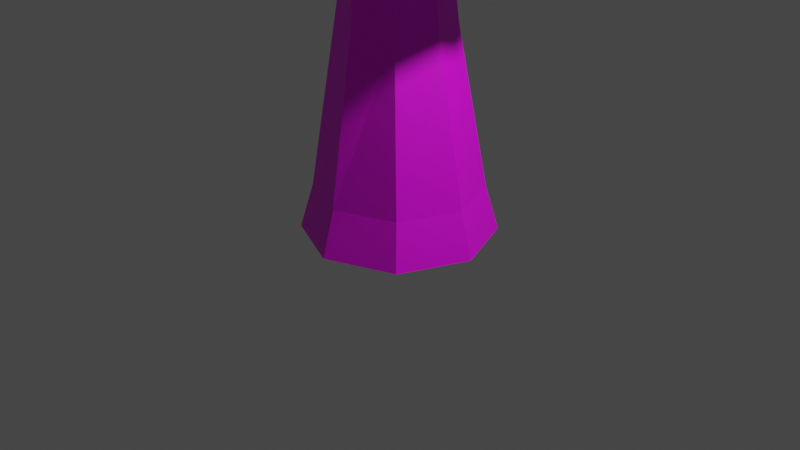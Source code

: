 # Source: Arvore2.blend  (saved by Blender 3.2.14; exported with 4.5.12 LTS)
import bpy
from mathutils import Matrix  # noqa: F401  (used for matrix-valued properties, if any)

bpy.ops.wm.read_factory_settings(use_empty=True)
scene = bpy.context.scene
scene.name = 'Scene'

# ---- collections
col_collection = bpy.data.collections.new('Collection'); scene.collection.children.link(col_collection)

# ---- images (referenced by path relative to the original .blend; pixels are not part of the script)
import os
ASSET_DIR = os.environ.get("B2B_ASSET_DIR", "")  # directory of the original .blend (textures are referenced by path, not embedded)
HERE = os.path.dirname(os.path.abspath(__file__))  # packed textures are extracted next to this script under _unpacked/

def load_image(name, relpath, width, height, colorspace="sRGB"):
    """Load a texture the original file referenced (path relative to the .blend, or extracted next to this script)."""
    p = next((c for c in (os.path.join(HERE, relpath), os.path.join(ASSET_DIR, relpath)) if relpath and os.path.exists(c)), "")
    if p:
        img = bpy.data.images.load(p, check_existing=True)
        img.name = name
    else:  # same state as the original file: an image datablock whose file is absent (Cycles renders it pink)
        img = bpy.data.images.new(name, width, height)
        img.source = "FILE"
        img.filepath = "//" + (relpath or name)
    img.colorspace_settings.name = colorspace
    return img
img_file_png_001 = load_image('file.png.001', 'Texturas/file.png', 1024, 1024, 'sRGB')

# ---- materials (node trees are filled in below, after node groups)
mat_material_001 = bpy.data.materials.new('Material.001')
mat_material_001.use_transparent_shadow = False
mat_material_002 = bpy.data.materials.new('Material.002')
mat_material_002.use_transparent_shadow = False

# ---- material node trees
mat_material_001.use_nodes = True; mat_material_001.node_tree.nodes.clear()
_N = mat_material_001.node_tree.nodes; _L = mat_material_001.node_tree.links
n0 = _N.new('ShaderNodeBsdfPrincipled'); n0.name = 'Principled BSDF'; n0.location = (10, 300)
n0.distribution = 'GGX'
n0.subsurface_method = 'RANDOM_WALK_SKIN'
n0.inputs[3].default_value = 1.45
n0.inputs[27].default_value = (0.0, 0.0, 0.0, 1.0)
n0.inputs[28].default_value = 1.0
n1 = _N.new('ShaderNodeOutputMaterial'); n1.name = 'Material Output'; n1.location = (300, 300)
n2 = _N.new('ShaderNodeTexImage'); n2.name = 'Image Texture'; n2.location = (-280, 280)
n2.image = img_file_png_001
_L.new(n0.outputs[0], n1.inputs[0])
_L.new(n2.outputs[0], n0.inputs[0])
n1.is_active_output = True
mat_material_002.use_nodes = True; mat_material_002.node_tree.nodes.clear()
_N = mat_material_002.node_tree.nodes; _L = mat_material_002.node_tree.links
n0 = _N.new('ShaderNodeBsdfPrincipled'); n0.name = 'Principled BSDF'; n0.location = (10, 300)
n0.distribution = 'GGX'
n0.subsurface_method = 'RANDOM_WALK_SKIN'
n0.inputs[3].default_value = 1.45
n0.inputs[27].default_value = (0.0, 0.0, 0.0, 1.0)
n0.inputs[28].default_value = 1.0
n1 = _N.new('ShaderNodeOutputMaterial'); n1.name = 'Material Output'; n1.location = (300, 300)
n2 = _N.new('ShaderNodeTexImage'); n2.name = 'Image Texture'; n2.location = (-280, 280)
n2.image = img_file_png_001
_L.new(n0.outputs[0], n1.inputs[0])
_L.new(n2.outputs[0], n0.inputs[0])
n1.is_active_output = True

# ---- world
world_world = bpy.data.worlds.new('World'); scene.world = world_world
world_world.use_nodes = True; world_world.node_tree.nodes.clear()
_N = world_world.node_tree.nodes; _L = world_world.node_tree.links
n0 = _N.new('ShaderNodeOutputWorld'); n0.name = 'World Output'; n0.location = (300, 300)
n1 = _N.new('ShaderNodeBackground'); n1.name = 'Background'; n1.location = (10, 300)
n1.inputs[0].default_value = (0.05088, 0.05088, 0.05088, 1.0)
_L.new(n1.outputs[0], n0.inputs[0])
n0.is_active_output = True
world_world.color = (0.05088, 0.05088, 0.05088)
world_world.use_sun_shadow = False
world_world.sun_shadow_jitter_overblur = 0.0

# ---- cameras
cam_camera = bpy.data.cameras.new('Camera')
cam_camera.clip_end = 100.0
cam_camera.ortho_scale = 7.314

# ---- lights
light_light = bpy.data.lights.new('Light', 'POINT')
light_light.transmission_factor = 0.0
light_light.energy = 1000.0
light_light.shadow_soft_size = 0.1
light_light.shadow_maximum_resolution = 0.006
light_light.use_absolute_resolution = True

# ---- meshes
me_cylinder_001 = bpy.data.meshes.new('Cylinder.001')
me_cylinder_001.from_pydata([(0.0, 1.0, -1.0), (1.019e-09, 0.8633, -0.5688), (0.7071, 0.7071, -1.0), (0.6104, 0.6104, -0.5688), (1.0, 0.0, -1.0), (0.8633, 0.0, -0.5688), (0.7071, -0.7071, -1.0), (0.6104, -0.6104, -0.5688), (0.0, -1.0, -1.0), (1.019e-09, -0.8633, -0.5688), (-0.7071, -0.7071, -1.0), (-0.6104, -0.6104, -0.5688), (-1.0, 0.0, -1.0), (-0.8633, 0.0, -0.5688), (-0.7071, 0.7071, -1.0), (-0.6104, 0.6104, -0.5688), (0.3792, 0.4117, 0.9294), (-1.889e-07, 0.5823, 1.075), (0.5363, 3.291e-08, 0.869), (0.3792, -0.4117, 0.9294), (-1.279e-07, -0.5823, 1.075), (-0.3792, -0.4117, 1.221), (-0.5363, -2.806e-08, 1.282), (-0.3792, 0.4117, 1.221), (0.1782, 0.3318, 2.489), (-0.147, 0.4692, 2.429), (0.3128, -1.275e-08, 2.514), (0.1782, -0.3318, 2.489), (-0.147, -0.4692, 2.429), (-0.4721, -0.3318, 2.369), (-0.6068, 1.231e-08, 2.344), (-0.4721, 0.3318, 2.369), (-0.183, 0.2489, 3.427), (-0.4269, 0.352, 3.382), (-0.08201, 1.138e-08, 3.445), (-0.183, -0.2489, 3.427), (-0.4269, -0.352, 3.382), (-0.6709, -0.2489, 3.337), (-0.7719, 3.018e-08, 3.318), (-0.6709, 0.2489, 3.337), (-0.5534, 0.3092, 4.538), (-0.8212, 0.3375, 4.546), (-0.3841, 0.09972, 4.534), (-0.4125, -0.1682, 4.535), (-0.6218, -0.3375, 4.54), (-0.8896, -0.3092, 4.548), (-1.059, -0.09972, 4.552), (-1.031, 0.1682, 4.551), (-0.594, 0.3092, 6.083), (-0.8599, 0.3375, 6.112), (-0.4259, 0.09972, 6.064), (-0.454, -0.1682, 6.067), (-0.6619, -0.3375, 6.09), (-0.9278, -0.3092, 6.12), (-1.096, -0.09972, 6.139), (-1.068, 0.1682, 6.135), (-0.2805, 0.3092, 8.176), (-0.5464, 0.3375, 8.146), (-0.1124, 0.09972, 8.195), (-0.1406, -0.1682, 8.191), (-0.3485, -0.3375, 8.168), (-0.6144, -0.3092, 8.138), (-0.7825, -0.09972, 8.12), (-0.7543, 0.1682, 8.123), (-0.6235, 0.07008, 9.74), (-0.6837, 0.07651, 9.733), (-0.5854, 0.0226, 9.744), (-0.5917, -0.03812, 9.744), (-0.6389, -0.07651, 9.738), (-0.6991, -0.07008, 9.732), (-0.7372, -0.0226, 9.727), (-0.7309, 0.03812, 9.728)], [], [(0, 1, 3, 2), (2, 3, 5, 4), (4, 5, 7, 6), (6, 7, 9, 8), (8, 9, 11, 10), (10, 11, 13, 12), (9, 7, 19, 20), (12, 13, 15, 14), (14, 15, 1, 0), (0, 2, 4, 6, 8, 10, 12, 14), (23, 22, 30, 31), (15, 13, 22, 23), (5, 3, 16, 18), (11, 9, 20, 21), (1, 15, 23, 17), (3, 1, 17, 16), (7, 5, 18, 19), (13, 11, 21, 22), (31, 30, 38, 39), (21, 20, 28, 29), (19, 18, 26, 27), (16, 17, 25, 24), (17, 23, 31, 25), (22, 21, 29, 30), (20, 19, 27, 28), (18, 16, 24, 26), (38, 37, 45, 46), (29, 28, 36, 37), (27, 26, 34, 35), (24, 25, 33, 32), (25, 31, 39, 33), (30, 29, 37, 38), (28, 27, 35, 36), (26, 24, 32, 34), (47, 46, 54, 55), (36, 35, 43, 44), (34, 32, 40, 42), (39, 38, 46, 47), (37, 36, 44, 45), (35, 34, 42, 43), (32, 33, 41, 40), (33, 39, 47, 41), (50, 48, 56, 58), (45, 44, 52, 53), (43, 42, 50, 51), (40, 41, 49, 48), (41, 47, 55, 49), (46, 45, 53, 54), (44, 43, 51, 52), (42, 40, 48, 50), (57, 63, 71, 65), (55, 54, 62, 63), (53, 52, 60, 61), (51, 50, 58, 59), (48, 49, 57, 56), (49, 55, 63, 57), (54, 53, 61, 62), (52, 51, 59, 60), (64, 65, 71, 70, 69, 68, 67, 66), (62, 61, 69, 70), (60, 59, 67, 68), (58, 56, 64, 66), (63, 62, 70, 71), (61, 60, 68, 69), (59, 58, 66, 67), (56, 57, 65, 64)])
_uv = me_cylinder_001.uv_layers.new(name='UVMap')
_uv.uv.foreach_set('vector', [0.6947, 0.4343, 0.6943, 0.4358, 0.6944, 0.4347, 0.6949, 0.433, 0.6949, 0.433, 0.6944, 0.4347, 0.6927, 0.4339, 0.6929, 0.432, 0.6929, 0.432, 0.6927, 0.4339, 0.6901, 0.4338, 0.69, 0.432, 0.69, 0.432, 0.6901, 0.4338, 0.6883, 0.4346, 0.6879, 0.4329, 0.6879, 0.4329, 0.6883, 0.4346, 0.6883, 0.4357, 0.6879, 0.4342, 0.6879, 0.4342, 0.6883, 0.4357, 0.69, 0.4364, 0.6899, 0.4351, 0.6883, 0.4346, 0.6901, 0.4338, 0.6904, 0.4402, 0.6891, 0.4412, 0.6899, 0.4351, 0.69, 0.4364, 0.6924, 0.4365, 0.6926, 0.4351, 0.6926, 0.4351, 0.6924, 0.4365, 0.6943, 0.4358, 0.6947, 0.4343, 0.6947, 0.4343, 0.6949, 0.433, 0.6929, 0.432, 0.69, 0.432, 0.6879, 0.4329, 0.6879, 0.4342, 0.6899, 0.4351, 0.6926, 0.4351, 0.6921, 0.4429, 0.6904, 0.4431, 0.6902, 0.4475, 0.6916, 0.4477, 0.6924, 0.4365, 0.69, 0.4364, 0.6904, 0.4431, 0.6921, 0.4429, 0.6927, 0.4339, 0.6944, 0.4347, 0.6933, 0.4408, 0.6921, 0.4401, 0.6883, 0.4357, 0.6883, 0.4346, 0.6891, 0.4412, 0.6892, 0.4424, 0.6943, 0.4358, 0.6924, 0.4365, 0.6921, 0.4429, 0.6933, 0.442, 0.6944, 0.4347, 0.6943, 0.4358, 0.6933, 0.442, 0.6933, 0.4408, 0.6901, 0.4338, 0.6927, 0.4339, 0.6921, 0.4401, 0.6904, 0.4402, 0.69, 0.4364, 0.6883, 0.4357, 0.6892, 0.4424, 0.6904, 0.4431, 0.6916, 0.4477, 0.6902, 0.4475, 0.6898, 0.4519, 0.6909, 0.452, 0.6892, 0.4424, 0.6891, 0.4412, 0.6892, 0.4471, 0.6892, 0.4473, 0.6904, 0.4402, 0.6921, 0.4401, 0.6917, 0.4473, 0.6902, 0.4471, 0.6933, 0.4408, 0.6933, 0.442, 0.6926, 0.4476, 0.6927, 0.4475, 0.6933, 0.442, 0.6921, 0.4429, 0.6916, 0.4477, 0.6926, 0.4476, 0.6904, 0.4431, 0.6892, 0.4424, 0.6892, 0.4473, 0.6902, 0.4475, 0.6891, 0.4412, 0.6904, 0.4402, 0.6902, 0.4471, 0.6892, 0.4471, 0.6921, 0.4401, 0.6933, 0.4408, 0.6927, 0.4475, 0.6917, 0.4473, 0.6898, 0.4519, 0.6891, 0.4517, 0.6883, 0.4574, 0.6889, 0.4576, 0.6892, 0.4473, 0.6892, 0.4471, 0.6891, 0.4517, 0.6891, 0.4517, 0.6902, 0.4471, 0.6917, 0.4473, 0.6909, 0.4518, 0.6898, 0.4517, 0.6927, 0.4475, 0.6926, 0.4476, 0.6917, 0.452, 0.6917, 0.4519, 0.6926, 0.4476, 0.6916, 0.4477, 0.6909, 0.452, 0.6917, 0.452, 0.6902, 0.4475, 0.6892, 0.4473, 0.6891, 0.4517, 0.6898, 0.4519, 0.6892, 0.4471, 0.6902, 0.4471, 0.6898, 0.4517, 0.6891, 0.4517, 0.6917, 0.4473, 0.6927, 0.4475, 0.6917, 0.4519, 0.6909, 0.4518, 0.6899, 0.4577, 0.6889, 0.4576, 0.6886, 0.4652, 0.6897, 0.4652, 0.6891, 0.4517, 0.6898, 0.4517, 0.6897, 0.457, 0.6887, 0.4571, 0.6909, 0.4518, 0.6917, 0.4519, 0.6912, 0.4573, 0.6907, 0.4571, 0.6909, 0.452, 0.6898, 0.4519, 0.6889, 0.4576, 0.6899, 0.4577, 0.6891, 0.4517, 0.6891, 0.4517, 0.6887, 0.4571, 0.6883, 0.4574, 0.6898, 0.4517, 0.6909, 0.4518, 0.6907, 0.4571, 0.6897, 0.457, 0.6917, 0.4519, 0.6917, 0.452, 0.6909, 0.4576, 0.6912, 0.4573, 0.6917, 0.452, 0.6909, 0.452, 0.6899, 0.4577, 0.6909, 0.4576, 0.6905, 0.4646, 0.6911, 0.4648, 0.6915, 0.476, 0.6909, 0.4762, 0.6883, 0.4574, 0.6887, 0.4571, 0.6884, 0.4648, 0.6881, 0.465, 0.6897, 0.457, 0.6907, 0.4571, 0.6905, 0.4646, 0.6894, 0.4646, 0.6912, 0.4573, 0.6909, 0.4576, 0.6907, 0.4651, 0.6911, 0.4648, 0.6909, 0.4576, 0.6899, 0.4577, 0.6897, 0.4652, 0.6907, 0.4651, 0.6889, 0.4576, 0.6883, 0.4574, 0.6881, 0.465, 0.6886, 0.4652, 0.6887, 0.4571, 0.6897, 0.457, 0.6894, 0.4646, 0.6884, 0.4648, 0.6907, 0.4571, 0.6912, 0.4573, 0.6911, 0.4648, 0.6905, 0.4646, 0.6911, 0.4758, 0.69, 0.4757, 0.6893, 0.4851, 0.6896, 0.4852, 0.6897, 0.4652, 0.6886, 0.4652, 0.6889, 0.4757, 0.69, 0.4757, 0.6881, 0.465, 0.6884, 0.4648, 0.6886, 0.476, 0.6883, 0.4758, 0.6894, 0.4646, 0.6905, 0.4646, 0.6909, 0.4762, 0.6897, 0.4761, 0.6911, 0.4648, 0.6907, 0.4651, 0.6911, 0.4758, 0.6915, 0.476, 0.6907, 0.4651, 0.6897, 0.4652, 0.69, 0.4757, 0.6911, 0.4758, 0.6886, 0.4652, 0.6881, 0.465, 0.6883, 0.4758, 0.6889, 0.4757, 0.6884, 0.4648, 0.6894, 0.4646, 0.6897, 0.4761, 0.6886, 0.476, 0.6897, 0.4853, 0.6896, 0.4852, 0.6893, 0.4851, 0.6891, 0.4851, 0.6889, 0.4852, 0.689, 0.4853, 0.6893, 0.4853, 0.6896, 0.4853, 0.6889, 0.4757, 0.6883, 0.4758, 0.6889, 0.4852, 0.6891, 0.4851, 0.6886, 0.476, 0.6897, 0.4761, 0.6893, 0.4853, 0.689, 0.4853, 0.6909, 0.4762, 0.6915, 0.476, 0.6897, 0.4853, 0.6896, 0.4853, 0.69, 0.4757, 0.6889, 0.4757, 0.6891, 0.4851, 0.6893, 0.4851, 0.6883, 0.4758, 0.6886, 0.476, 0.689, 0.4853, 0.6889, 0.4852, 0.6897, 0.4761, 0.6909, 0.4762, 0.6896, 0.4853, 0.6893, 0.4853, 0.6915, 0.476, 0.6911, 0.4758, 0.6896, 0.4852, 0.6897, 0.4853])
me_cylinder_001.materials.append(mat_material_001)
me_cylinder_001.update()
me_cylinder_002 = bpy.data.meshes.new('Cylinder.002')
me_cylinder_002.from_pydata([(0.0, 1.0, -1.0), (0.0, 1.0, 1.0), (0.7071, 0.7071, -1.0), (0.7071, 0.7071, 1.0), (1.0, 0.0, -1.0), (1.0, 0.0, 1.0), (0.7071, -0.7071, -1.0), (0.7071, -0.7071, 1.0), (0.0, -1.0, -1.0), (0.0, -1.0, 1.0), (-0.7071, -0.7071, -1.0), (-0.7071, -0.7071, 1.0), (-1.0, 0.0, -1.0), (-1.0, 0.0, 1.0), (-0.7071, 0.7071, -1.0), (-0.7071, 0.7071, 1.0)], [], [(0, 1, 3, 2), (2, 3, 5, 4), (4, 5, 7, 6), (6, 7, 9, 8), (8, 9, 11, 10), (10, 11, 13, 12), (3, 1, 15, 13, 11, 9, 7, 5), (12, 13, 15, 14), (14, 15, 1, 0), (0, 2, 4, 6, 8, 10, 12, 14)])
_uv = me_cylinder_002.uv_layers.new(name='UVMap')
_uv.uv.foreach_set('vector', [1.0, 0.5, 1.0, 1.0, 0.875, 1.0, 0.875, 0.5, 0.875, 0.5, 0.875, 1.0, 0.75, 1.0, 0.75, 0.5, 0.75, 0.5, 0.75, 1.0, 0.625, 1.0, 0.625, 0.5, 0.625, 0.5, 0.625, 1.0, 0.5, 1.0, 0.5, 0.5, 0.5, 0.5, 0.5, 1.0, 0.375, 1.0, 0.375, 0.5, 0.375, 0.5, 0.375, 1.0, 0.25, 1.0, 0.25, 0.5, 0.4197, 0.4197, 0.25, 0.49, 0.08029, 0.4197, 0.01, 0.25, 0.08029, 0.08029, 0.25, 0.01, 0.4197, 0.08029, 0.49, 0.25, 0.25, 0.5, 0.25, 1.0, 0.125, 1.0, 0.125, 0.5, 0.125, 0.5, 0.125, 1.0, 0.0, 1.0, 0.0, 0.5, 0.75, 0.49, 0.9197, 0.4197, 0.99, 0.25, 0.9197, 0.08029, 0.75, 0.01, 0.5803, 0.08029, 0.51, 0.25, 0.5803, 0.4197])
me_cylinder_002.update()
me_circle = bpy.data.meshes.new('Circle')
me_circle.from_pydata([(-0.03696, 0.8586, 6.266e-09), (-0.5539, 0.7623, 6.877e-09), (-0.8962, 0.2912, 6.877e-09), (-0.8962, -0.2912, 6.877e-09), (-0.5539, -0.7623, 6.877e-09), (-0.03696, -0.8586, 6.266e-09), (0.4978, -0.5603, -1.595e-08), (0.7494, -0.214, -1.595e-08), (0.7494, 0.214, -1.595e-08), (0.4978, 0.5603, -1.595e-08), (-0.159, 0.2867, 0.8234), (-0.2817, 0.2468, 0.8234), (-0.3576, 0.1424, 0.8234), (-0.3576, 0.01332, 0.8234), (-0.2817, -0.09112, 0.8234), (-0.159, -0.131, 0.8234), (-0.03621, -0.09112, 0.8234), (0.03967, 0.01332, 0.8234), (0.03967, 0.1424, 0.8234), (-0.03621, 0.2468, 0.8234), (-0.123, 0.5833, 0.6117), (-0.4617, 0.4732, 0.6117), (-0.671, 0.1851, 0.6117), (-0.671, -0.171, 0.6117), (-0.4617, -0.4591, 0.6117), (-0.123, -0.5692, 0.6117), (0.2157, -0.4591, 0.6117), (0.425, -0.171, 0.6117), (0.425, 0.1851, 0.6117), (0.2157, 0.4732, 0.6117), (-0.1289, 0.2034, 1.325), (-0.2455, 0.1655, 1.325), (-0.3176, 0.06629, 1.325), (-0.3176, -0.05631, 1.325), (-0.2455, -0.1555, 1.325), (-0.1289, -0.1934, 1.325), (-0.01232, -0.1555, 1.325), (0.05974, -0.05631, 1.325), (0.05974, 0.06629, 1.325), (-0.01232, 0.1655, 1.325), (-0.1368, 0.4005, 1.248), (-0.3685, 0.3253, 1.248), (-0.5116, 0.1282, 1.248), (-0.5116, -0.1153, 1.248), (-0.3685, -0.3124, 1.248), (-0.1368, -0.3876, 1.248), (0.0948, -0.3124, 1.248), (0.238, -0.1153, 1.248), (0.238, 0.1282, 1.248), (0.0948, 0.3253, 1.248), (-0.1673, 0.155, 2.057), (-0.2536, 0.1269, 2.057), (-0.3069, 0.05349, 2.057), (-0.3069, -0.03727, 2.057), (-0.2536, -0.1107, 2.057), (-0.1673, -0.1387, 2.057), (-0.08095, -0.1107, 2.057), (-0.0276, -0.03727, 2.057), (-0.0276, 0.05349, 2.057), (-0.08095, 0.1269, 2.057), (-0.1455, 0.2407, 1.936), (-0.2863, 0.195, 1.936), (-0.3733, 0.07517, 1.936), (-0.3733, -0.0729, 1.936), (-0.2863, -0.1927, 1.936), (-0.1813, -0.2385, 1.936), (-0.04569, -0.1927, 1.936), (0.04134, -0.0729, 1.936), (0.04134, 0.07517, 1.936), (-0.004656, 0.195, 1.936), (-0.2227, -0.04081, 2.648), (-0.2019, -0.03405, 2.648), (-0.189, -0.01636, 2.648), (-0.189, 0.005509, 2.648), (-0.2019, 0.0232, 2.648), (-0.2227, 0.02996, 2.648), (-0.2435, 0.0232, 2.648), (-0.2563, 0.005509, 2.648), (-0.2563, -0.01636, 2.648), (-0.2435, -0.03405, 2.648), (-0.04495, 0.8019, -0.04027), (-0.523, 0.7139, -0.04001), (-0.841, 0.2735, -0.03928), (-0.843, -0.2727, -0.04161), (-0.526, -0.7171, -0.04558), (-0.04401, -0.8068, -0.04656), (0.463, -0.5205, -0.0459), (0.7, -0.198, -0.04697), (0.6983, 0.1987, -0.04536), (0.4599, 0.5183, -0.04122), (-0.1652, 0.2298, 0.7831), (-0.2495, 0.1993, 0.7834), (-0.3026, 0.1242, 0.7841), (-0.3034, 0.02924, 0.782), (-0.2508, -0.04764, 0.7781), (-0.1649, -0.07908, 0.7768), (-0.06981, -0.05024, 0.7775), (-0.009679, 0.02939, 0.7764), (-0.01072, 0.1241, 0.7783), (-0.07163, 0.2023, 0.7826), (-0.1229, 0.6451, 0.6446), (-0.498, 0.5234, 0.6444), (-0.73, 0.2044, 0.6441), (-0.7301, -0.1902, 0.6441), (-0.4981, -0.5093, 0.6441), (-0.1229, -0.6311, 0.6443), (0.2521, -0.509, 0.6446), (0.4837, -0.19, 0.6448), (0.4836, 0.2042, 0.6449), (0.252, 0.5231, 0.6448), (-0.129, 0.2651, 1.358), (-0.282, 0.2155, 1.357), (-0.3766, 0.0854, 1.357), (-0.3766, -0.0755, 1.357), (-0.282, -0.2057, 1.357), (-0.129, -0.2553, 1.357), (0.02391, -0.2055, 1.358), (0.1184, -0.07543, 1.358), (0.1184, 0.08534, 1.358), (0.02388, 0.2154, 1.358), (-0.1373, 0.3336, 1.228), (-0.3291, 0.2706, 1.229), (-0.4474, 0.1072, 1.23), (-0.4474, -0.09429, 1.23), (-0.3292, -0.2577, 1.229), (-0.1373, -0.3207, 1.227), (0.05545, -0.2588, 1.226), (0.1749, -0.09496, 1.225), (0.1749, 0.1079, 1.225), (0.05539, 0.2716, 1.226), (-0.1667, 0.08797, 2.037), (-0.2136, 0.07264, 2.038), (-0.2426, 0.03273, 2.039), (-0.2426, -0.01657, 2.039), (-0.2137, -0.05648, 2.038), (-0.1667, -0.07182, 2.037), (-0.1197, -0.05666, 2.035), (-0.09056, -0.01667, 2.035), (-0.09057, 0.03284, 2.035), (-0.1197, 0.07281, 2.036), (-0.1443, 0.3058, 1.962), (-0.3245, 0.2493, 1.958), (-0.4372, 0.09644, 1.956), (-0.4374, -0.09401, 1.955), (-0.3281, -0.2449, 1.957), (-0.1839, -0.3039, 1.961), (-0.006892, -0.2446, 1.963), (0.1025, -0.09252, 1.964), (0.1049, 0.08551, 1.964), (0.04037, 0.2395, 1.966), (-0.2215, 0.02424, 2.674), (-0.2401, 0.02032, 2.67), (-0.2529, 0.004909, 2.668), (-0.253, -0.0156, 2.667), (-0.2438, -0.02895, 2.669), (-0.2255, -0.0355, 2.673), (-0.2046, -0.02867, 2.675), (-0.1951, -0.01411, 2.676), (-0.1928, -0.006362, 2.676), (-0.1976, 0.009663, 2.678)], [], [(7, 8, 18, 17), (4, 5, 15, 14), (1, 2, 12, 11), (8, 9, 19, 18), (5, 6, 16, 15), (2, 3, 13, 12), (9, 0, 10, 19), (6, 7, 17, 16), (3, 4, 14, 13), (0, 1, 11, 10), (21, 20, 30, 31), (28, 27, 37, 38), (25, 24, 34, 35), (22, 21, 31, 32), (29, 28, 38, 39), (26, 25, 35, 36), (23, 22, 32, 33), (20, 29, 39, 30), (27, 26, 36, 37), (24, 23, 33, 34), (41, 42, 52, 51), (48, 49, 59, 58), (45, 46, 56, 55), (42, 43, 53, 52), (49, 40, 50, 59), (46, 47, 57, 56), (43, 44, 54, 53), (40, 41, 51, 50), (47, 48, 58, 57), (44, 45, 55, 54), (66, 65, 75, 76), (63, 62, 72, 73), (60, 69, 79, 70), (67, 66, 76, 77), (64, 63, 73, 74), (61, 60, 70, 71), (68, 67, 77, 78), (65, 64, 74, 75), (62, 61, 71, 72), (69, 68, 78, 79), (87, 97, 98, 88), (84, 94, 95, 85), (81, 91, 92, 82), (88, 98, 99, 89), (85, 95, 96, 86), (82, 92, 93, 83), (89, 99, 90, 80), (86, 96, 97, 87), (83, 93, 94, 84), (80, 90, 91, 81), (101, 111, 110, 100), (108, 118, 117, 107), (105, 115, 114, 104), (102, 112, 111, 101), (109, 119, 118, 108), (106, 116, 115, 105), (103, 113, 112, 102), (100, 110, 119, 109), (107, 117, 116, 106), (104, 114, 113, 103), (121, 131, 132, 122), (128, 138, 139, 129), (125, 135, 136, 126), (122, 132, 133, 123), (129, 139, 130, 120), (126, 136, 137, 127), (123, 133, 134, 124), (120, 130, 131, 121), (127, 137, 138, 128), (124, 134, 135, 125), (146, 156, 155, 145), (143, 153, 152, 142), (140, 150, 159, 149), (147, 157, 156, 146), (144, 154, 153, 143), (141, 151, 150, 140), (148, 158, 157, 147), (145, 155, 154, 144), (142, 152, 151, 141), (149, 159, 158, 148), (1, 0, 80, 81), (2, 1, 81, 82), (3, 2, 82, 83), (4, 3, 83, 84), (5, 4, 84, 85), (6, 5, 85, 86), (7, 6, 86, 87), (8, 7, 87, 88), (9, 8, 88, 89), (0, 9, 89, 80), (10, 11, 91, 90), (11, 12, 92, 91), (12, 13, 93, 92), (13, 14, 94, 93), (14, 15, 95, 94), (15, 16, 96, 95), (16, 17, 97, 96), (17, 18, 98, 97), (18, 19, 99, 98), (19, 10, 90, 99), (20, 21, 101, 100), (21, 22, 102, 101), (22, 23, 103, 102), (23, 24, 104, 103), (24, 25, 105, 104), (25, 26, 106, 105), (26, 27, 107, 106), (27, 28, 108, 107), (28, 29, 109, 108), (29, 20, 100, 109), (31, 30, 110, 111), (32, 31, 111, 112), (33, 32, 112, 113), (34, 33, 113, 114), (35, 34, 114, 115), (36, 35, 115, 116), (37, 36, 116, 117), (38, 37, 117, 118), (39, 38, 118, 119), (30, 39, 119, 110), (41, 40, 120, 121), (42, 41, 121, 122), (43, 42, 122, 123), (44, 43, 123, 124), (45, 44, 124, 125), (46, 45, 125, 126), (47, 46, 126, 127), (48, 47, 127, 128), (49, 48, 128, 129), (40, 49, 129, 120), (50, 51, 131, 130), (51, 52, 132, 131), (52, 53, 133, 132), (53, 54, 134, 133), (54, 55, 135, 134), (55, 56, 136, 135), (56, 57, 137, 136), (57, 58, 138, 137), (58, 59, 139, 138), (59, 50, 130, 139), (60, 61, 141, 140), (61, 62, 142, 141), (62, 63, 143, 142), (63, 64, 144, 143), (64, 65, 145, 144), (65, 66, 146, 145), (66, 67, 147, 146), (67, 68, 148, 147), (68, 69, 149, 148), (69, 60, 140, 149), (71, 70, 150, 151), (72, 71, 151, 152), (73, 72, 152, 153), (74, 73, 153, 154), (75, 74, 154, 155), (76, 75, 155, 156), (77, 76, 156, 157), (78, 77, 157, 158), (79, 78, 158, 159), (70, 79, 159, 150)])
_uv = me_circle.uv_layers.new(name='UVMap')
_uv.uv.foreach_set('vector', [0.6375, 0.7572, 0.644, 0.7556, 0.6507, 0.7738, 0.6487, 0.7741, 0.6444, 0.7651, 0.6378, 0.7632, 0.6486, 0.7751, 0.6505, 0.7754, 0.6662, 0.7607, 0.6619, 0.7637, 0.6548, 0.7752, 0.6556, 0.7747, 0.644, 0.7556, 0.6526, 0.7557, 0.6531, 0.7738, 0.6507, 0.7738, 0.6378, 0.7632, 0.6356, 0.7598, 0.6479, 0.7746, 0.6486, 0.7751, 0.6619, 0.7637, 0.6538, 0.7653, 0.6528, 0.7754, 0.6548, 0.7752, 0.6526, 0.7557, 0.6631, 0.7577, 0.655, 0.7742, 0.6531, 0.7738, 0.6356, 0.7598, 0.6375, 0.7572, 0.6487, 0.7741, 0.6479, 0.7746, 0.6538, 0.7653, 0.6444, 0.7651, 0.6505, 0.7754, 0.6528, 0.7754, 0.6631, 0.7577, 0.6662, 0.7607, 0.6556, 0.7747, 0.655, 0.7742, 0.6623, 0.7721, 0.6609, 0.7705, 0.655, 0.7861, 0.6556, 0.7864, 0.6486, 0.7693, 0.643, 0.7703, 0.6486, 0.786, 0.6506, 0.7858, 0.6434, 0.7733, 0.6485, 0.7742, 0.6505, 0.7868, 0.6486, 0.7866, 0.6598, 0.7735, 0.6623, 0.7721, 0.6556, 0.7864, 0.6547, 0.7867, 0.6556, 0.7694, 0.6486, 0.7693, 0.6506, 0.7858, 0.6531, 0.7858, 0.6412, 0.7718, 0.6434, 0.7733, 0.6486, 0.7866, 0.6479, 0.7863, 0.6546, 0.7743, 0.6598, 0.7735, 0.6547, 0.7867, 0.6528, 0.7868, 0.6609, 0.7705, 0.6556, 0.7694, 0.6531, 0.7858, 0.655, 0.7861, 0.643, 0.7703, 0.6412, 0.7718, 0.6479, 0.7863, 0.6486, 0.786, 0.6485, 0.7742, 0.6546, 0.7743, 0.6528, 0.7868, 0.6505, 0.7868, 0.6593, 0.7845, 0.6576, 0.7851, 0.6532, 0.8025, 0.6538, 0.8024, 0.6495, 0.7832, 0.6544, 0.7833, 0.6518, 0.8024, 0.6499, 0.8023, 0.6457, 0.7849, 0.6442, 0.7843, 0.6477, 0.8024, 0.6483, 0.8024, 0.6576, 0.7851, 0.6538, 0.7855, 0.6516, 0.8025, 0.6532, 0.8025, 0.6544, 0.7833, 0.6582, 0.7838, 0.6533, 0.8024, 0.6518, 0.8024, 0.6442, 0.7843, 0.6455, 0.7836, 0.6483, 0.8023, 0.6477, 0.8024, 0.6538, 0.7855, 0.6493, 0.7854, 0.6498, 0.8024, 0.6516, 0.8025, 0.6582, 0.7838, 0.6593, 0.7845, 0.6538, 0.8024, 0.6533, 0.8024, 0.6455, 0.7836, 0.6495, 0.7832, 0.6499, 0.8023, 0.6483, 0.8023, 0.6493, 0.7854, 0.6457, 0.7849, 0.6483, 0.8024, 0.6498, 0.8024, 0.646, 0.7995, 0.6469, 0.7997, 0.6518, 0.8169, 0.6519, 0.8169, 0.6518, 0.7998, 0.6543, 0.7997, 0.6505, 0.8169, 0.6509, 0.8169, 0.6546, 0.7995, 0.6521, 0.7994, 0.6509, 0.8168, 0.6505, 0.8168, 0.6469, 0.7994, 0.646, 0.7995, 0.6519, 0.8169, 0.6517, 0.8168, 0.6489, 0.7997, 0.6518, 0.7998, 0.6509, 0.8169, 0.6514, 0.8169, 0.6554, 0.7996, 0.6546, 0.7995, 0.6505, 0.8168, 0.6504, 0.8169, 0.6494, 0.7994, 0.6469, 0.7994, 0.6517, 0.8168, 0.6514, 0.8168, 0.6469, 0.7997, 0.6489, 0.7997, 0.6514, 0.8169, 0.6518, 0.8169, 0.6543, 0.7997, 0.6554, 0.7996, 0.6504, 0.8169, 0.6505, 0.8169, 0.6521, 0.7994, 0.6494, 0.7994, 0.6514, 0.8168, 0.6509, 0.8168, 0.6375, 0.7572, 0.6487, 0.7741, 0.6507, 0.7738, 0.644, 0.7556, 0.6444, 0.7651, 0.6505, 0.7754, 0.6486, 0.7751, 0.6378, 0.7632, 0.6662, 0.7607, 0.6556, 0.7747, 0.6548, 0.7752, 0.6619, 0.7637, 0.644, 0.7556, 0.6507, 0.7738, 0.6531, 0.7738, 0.6526, 0.7557, 0.6378, 0.7632, 0.6486, 0.7751, 0.6479, 0.7746, 0.6356, 0.7598, 0.6619, 0.7637, 0.6548, 0.7752, 0.6528, 0.7754, 0.6538, 0.7653, 0.6526, 0.7557, 0.6531, 0.7738, 0.655, 0.7742, 0.6631, 0.7577, 0.6356, 0.7598, 0.6479, 0.7746, 0.6487, 0.7741, 0.6375, 0.7572, 0.6538, 0.7653, 0.6528, 0.7754, 0.6505, 0.7754, 0.6444, 0.7651, 0.6631, 0.7577, 0.655, 0.7742, 0.6556, 0.7747, 0.6662, 0.7607, 0.6623, 0.7721, 0.6556, 0.7864, 0.655, 0.7861, 0.6609, 0.7705, 0.6486, 0.7693, 0.6506, 0.7858, 0.6486, 0.786, 0.643, 0.7703, 0.6434, 0.7733, 0.6486, 0.7866, 0.6505, 0.7868, 0.6485, 0.7742, 0.6598, 0.7735, 0.6547, 0.7867, 0.6556, 0.7864, 0.6623, 0.7721, 0.6556, 0.7694, 0.6531, 0.7858, 0.6506, 0.7858, 0.6486, 0.7693, 0.6412, 0.7718, 0.6479, 0.7863, 0.6486, 0.7866, 0.6434, 0.7733, 0.6546, 0.7743, 0.6528, 0.7868, 0.6547, 0.7867, 0.6598, 0.7735, 0.6609, 0.7705, 0.655, 0.7861, 0.6531, 0.7858, 0.6556, 0.7694, 0.643, 0.7703, 0.6486, 0.786, 0.6479, 0.7863, 0.6412, 0.7718, 0.6485, 0.7742, 0.6505, 0.7868, 0.6528, 0.7868, 0.6546, 0.7743, 0.6593, 0.7845, 0.6538, 0.8024, 0.6532, 0.8025, 0.6576, 0.7851, 0.6495, 0.7832, 0.6499, 0.8023, 0.6518, 0.8024, 0.6544, 0.7833, 0.6457, 0.7849, 0.6483, 0.8024, 0.6477, 0.8024, 0.6442, 0.7843, 0.6576, 0.7851, 0.6532, 0.8025, 0.6516, 0.8025, 0.6538, 0.7855, 0.6544, 0.7833, 0.6518, 0.8024, 0.6533, 0.8024, 0.6582, 0.7838, 0.6442, 0.7843, 0.6477, 0.8024, 0.6483, 0.8023, 0.6455, 0.7836, 0.6538, 0.7855, 0.6516, 0.8025, 0.6498, 0.8024, 0.6493, 0.7854, 0.6582, 0.7838, 0.6533, 0.8024, 0.6538, 0.8024, 0.6593, 0.7845, 0.6455, 0.7836, 0.6483, 0.8023, 0.6499, 0.8023, 0.6495, 0.7832, 0.6493, 0.7854, 0.6498, 0.8024, 0.6483, 0.8024, 0.6457, 0.7849, 0.646, 0.7995, 0.6519, 0.8169, 0.6518, 0.8169, 0.6469, 0.7997, 0.6518, 0.7998, 0.6509, 0.8169, 0.6505, 0.8169, 0.6543, 0.7997, 0.6546, 0.7995, 0.6505, 0.8168, 0.6509, 0.8168, 0.6521, 0.7994, 0.6469, 0.7994, 0.6517, 0.8168, 0.6519, 0.8169, 0.646, 0.7995, 0.6489, 0.7997, 0.6514, 0.8169, 0.6509, 0.8169, 0.6518, 0.7998, 0.6554, 0.7996, 0.6504, 0.8169, 0.6505, 0.8168, 0.6546, 0.7995, 0.6494, 0.7994, 0.6514, 0.8168, 0.6517, 0.8168, 0.6469, 0.7994, 0.6469, 0.7997, 0.6518, 0.8169, 0.6514, 0.8169, 0.6489, 0.7997, 0.6543, 0.7997, 0.6505, 0.8169, 0.6504, 0.8169, 0.6554, 0.7996, 0.6521, 0.7994, 0.6509, 0.8168, 0.6514, 0.8168, 0.6494, 0.7994, 0.6662, 0.7607, 0.6631, 0.7577, 0.6631, 0.7577, 0.6662, 0.7607, 0.6619, 0.7637, 0.6662, 0.7607, 0.6662, 0.7607, 0.6619, 0.7637, 0.6538, 0.7653, 0.6619, 0.7637, 0.6619, 0.7637, 0.6538, 0.7653, 0.6444, 0.7651, 0.6538, 0.7653, 0.6538, 0.7653, 0.6444, 0.7651, 0.6378, 0.7632, 0.6444, 0.7651, 0.6444, 0.7651, 0.6378, 0.7632, 0.6356, 0.7598, 0.6378, 0.7632, 0.6378, 0.7632, 0.6356, 0.7598, 0.6375, 0.7572, 0.6356, 0.7598, 0.6356, 0.7598, 0.6375, 0.7572, 0.644, 0.7556, 0.6375, 0.7572, 0.6375, 0.7572, 0.644, 0.7556, 0.6526, 0.7557, 0.644, 0.7556, 0.644, 0.7556, 0.6526, 0.7557, 0.6631, 0.7577, 0.6526, 0.7557, 0.6526, 0.7557, 0.6631, 0.7577, 0.655, 0.7742, 0.6556, 0.7747, 0.6556, 0.7747, 0.655, 0.7742, 0.6556, 0.7747, 0.6548, 0.7752, 0.6548, 0.7752, 0.6556, 0.7747, 0.6548, 0.7752, 0.6528, 0.7754, 0.6528, 0.7754, 0.6548, 0.7752, 0.6528, 0.7754, 0.6505, 0.7754, 0.6505, 0.7754, 0.6528, 0.7754, 0.6505, 0.7754, 0.6486, 0.7751, 0.6486, 0.7751, 0.6505, 0.7754, 0.6486, 0.7751, 0.6479, 0.7746, 0.6479, 0.7746, 0.6486, 0.7751, 0.6479, 0.7746, 0.6487, 0.7741, 0.6487, 0.7741, 0.6479, 0.7746, 0.6487, 0.7741, 0.6507, 0.7738, 0.6507, 0.7738, 0.6487, 0.7741, 0.6507, 0.7738, 0.6531, 0.7738, 0.6531, 0.7738, 0.6507, 0.7738, 0.6531, 0.7738, 0.655, 0.7742, 0.655, 0.7742, 0.6531, 0.7738, 0.6609, 0.7705, 0.6623, 0.7721, 0.6623, 0.7721, 0.6609, 0.7705, 0.6623, 0.7721, 0.6598, 0.7735, 0.6598, 0.7735, 0.6623, 0.7721, 0.6598, 0.7735, 0.6546, 0.7743, 0.6546, 0.7743, 0.6598, 0.7735, 0.6546, 0.7743, 0.6485, 0.7742, 0.6485, 0.7742, 0.6546, 0.7743, 0.6485, 0.7742, 0.6434, 0.7733, 0.6434, 0.7733, 0.6485, 0.7742, 0.6434, 0.7733, 0.6412, 0.7718, 0.6412, 0.7718, 0.6434, 0.7733, 0.6412, 0.7718, 0.643, 0.7703, 0.643, 0.7703, 0.6412, 0.7718, 0.643, 0.7703, 0.6486, 0.7693, 0.6486, 0.7693, 0.643, 0.7703, 0.6486, 0.7693, 0.6556, 0.7694, 0.6556, 0.7694, 0.6486, 0.7693, 0.6556, 0.7694, 0.6609, 0.7705, 0.6609, 0.7705, 0.6556, 0.7694, 0.6556, 0.7864, 0.655, 0.7861, 0.655, 0.7861, 0.6556, 0.7864, 0.6547, 0.7867, 0.6556, 0.7864, 0.6556, 0.7864, 0.6547, 0.7867, 0.6528, 0.7868, 0.6547, 0.7867, 0.6547, 0.7867, 0.6528, 0.7868, 0.6505, 0.7868, 0.6528, 0.7868, 0.6528, 0.7868, 0.6505, 0.7868, 0.6486, 0.7866, 0.6505, 0.7868, 0.6505, 0.7868, 0.6486, 0.7866, 0.6479, 0.7863, 0.6486, 0.7866, 0.6486, 0.7866, 0.6479, 0.7863, 0.6486, 0.786, 0.6479, 0.7863, 0.6479, 0.7863, 0.6486, 0.786, 0.6506, 0.7858, 0.6486, 0.786, 0.6486, 0.786, 0.6506, 0.7858, 0.6531, 0.7858, 0.6506, 0.7858, 0.6506, 0.7858, 0.6531, 0.7858, 0.655, 0.7861, 0.6531, 0.7858, 0.6531, 0.7858, 0.655, 0.7861, 0.6593, 0.7845, 0.6582, 0.7838, 0.6582, 0.7838, 0.6593, 0.7845, 0.6576, 0.7851, 0.6593, 0.7845, 0.6593, 0.7845, 0.6576, 0.7851, 0.6538, 0.7855, 0.6576, 0.7851, 0.6576, 0.7851, 0.6538, 0.7855, 0.6493, 0.7854, 0.6538, 0.7855, 0.6538, 0.7855, 0.6493, 0.7854, 0.6457, 0.7849, 0.6493, 0.7854, 0.6493, 0.7854, 0.6457, 0.7849, 0.6442, 0.7843, 0.6457, 0.7849, 0.6457, 0.7849, 0.6442, 0.7843, 0.6455, 0.7836, 0.6442, 0.7843, 0.6442, 0.7843, 0.6455, 0.7836, 0.6495, 0.7832, 0.6455, 0.7836, 0.6455, 0.7836, 0.6495, 0.7832, 0.6544, 0.7833, 0.6495, 0.7832, 0.6495, 0.7832, 0.6544, 0.7833, 0.6582, 0.7838, 0.6544, 0.7833, 0.6544, 0.7833, 0.6582, 0.7838, 0.6533, 0.8024, 0.6538, 0.8024, 0.6538, 0.8024, 0.6533, 0.8024, 0.6538, 0.8024, 0.6532, 0.8025, 0.6532, 0.8025, 0.6538, 0.8024, 0.6532, 0.8025, 0.6516, 0.8025, 0.6516, 0.8025, 0.6532, 0.8025, 0.6516, 0.8025, 0.6498, 0.8024, 0.6498, 0.8024, 0.6516, 0.8025, 0.6498, 0.8024, 0.6483, 0.8024, 0.6483, 0.8024, 0.6498, 0.8024, 0.6483, 0.8024, 0.6477, 0.8024, 0.6477, 0.8024, 0.6483, 0.8024, 0.6477, 0.8024, 0.6483, 0.8023, 0.6483, 0.8023, 0.6477, 0.8024, 0.6483, 0.8023, 0.6499, 0.8023, 0.6499, 0.8023, 0.6483, 0.8023, 0.6499, 0.8023, 0.6518, 0.8024, 0.6518, 0.8024, 0.6499, 0.8023, 0.6518, 0.8024, 0.6533, 0.8024, 0.6533, 0.8024, 0.6518, 0.8024, 0.6546, 0.7995, 0.6554, 0.7996, 0.6554, 0.7996, 0.6546, 0.7995, 0.6554, 0.7996, 0.6543, 0.7997, 0.6543, 0.7997, 0.6554, 0.7996, 0.6543, 0.7997, 0.6518, 0.7998, 0.6518, 0.7998, 0.6543, 0.7997, 0.6518, 0.7998, 0.6489, 0.7997, 0.6489, 0.7997, 0.6518, 0.7998, 0.6489, 0.7997, 0.6469, 0.7997, 0.6469, 0.7997, 0.6489, 0.7997, 0.6469, 0.7997, 0.646, 0.7995, 0.646, 0.7995, 0.6469, 0.7997, 0.646, 0.7995, 0.6469, 0.7994, 0.6469, 0.7994, 0.646, 0.7995, 0.6469, 0.7994, 0.6494, 0.7994, 0.6494, 0.7994, 0.6469, 0.7994, 0.6494, 0.7994, 0.6521, 0.7994, 0.6521, 0.7994, 0.6494, 0.7994, 0.6521, 0.7994, 0.6546, 0.7995, 0.6546, 0.7995, 0.6521, 0.7994, 0.6504, 0.8169, 0.6505, 0.8168, 0.6505, 0.8168, 0.6504, 0.8169, 0.6505, 0.8169, 0.6504, 0.8169, 0.6504, 0.8169, 0.6505, 0.8169, 0.6509, 0.8169, 0.6505, 0.8169, 0.6505, 0.8169, 0.6509, 0.8169, 0.6514, 0.8169, 0.6509, 0.8169, 0.6509, 0.8169, 0.6514, 0.8169, 0.6518, 0.8169, 0.6514, 0.8169, 0.6514, 0.8169, 0.6518, 0.8169, 0.6519, 0.8169, 0.6518, 0.8169, 0.6518, 0.8169, 0.6519, 0.8169, 0.6517, 0.8168, 0.6519, 0.8169, 0.6519, 0.8169, 0.6517, 0.8168, 0.6514, 0.8168, 0.6517, 0.8168, 0.6517, 0.8168, 0.6514, 0.8168, 0.6509, 0.8168, 0.6514, 0.8168, 0.6514, 0.8168, 0.6509, 0.8168, 0.6505, 0.8168, 0.6509, 0.8168, 0.6509, 0.8168, 0.6505, 0.8168])
me_circle.materials.append(mat_material_002)
me_circle.update()

# ---- objects
ob_light = bpy.data.objects.new('Light', light_light)
ob_camera = bpy.data.objects.new('Camera', cam_camera)
ob_cylinder = bpy.data.objects.new('Cylinder', me_cylinder_001)
ob_cylinder_001 = bpy.data.objects.new('Cylinder.001', me_cylinder_002)
ob_circle = bpy.data.objects.new('Circle', me_circle)

# ---- transforms, parenting, visibility, modifiers, constraints
ob_light.location = (4.076, 1.005, 5.904)
ob_light.rotation_euler = (0.6503, 0.05522, 1.866)
ob_light.lock_rotations_4d = False
ob_light.empty_display_type = 'ARROWS'
ob_light.color = (0.0, 0.0, 0.0, 0.0)
ob_light.lineart.crease_threshold = 0.0
ob_camera.location = (7.359, -6.926, 4.958)
ob_camera.rotation_euler = (1.109, 0.0, 0.8149)
ob_camera.lock_rotations_4d = False
ob_camera.empty_display_type = 'ARROWS'
ob_camera.color = (0.0, 0.0, 0.0, 0.0)
ob_camera.display_type = 'WIRE'
ob_camera.lineart.crease_threshold = 0.0
ob_cylinder.location = (0.0, 0.0, 1.008)
ob_cylinder.scale = (1.0, 1.0, 1.1)
ob_cylinder_001.location = (-7.031, -5.294, 4.186)
ob_cylinder_001.scale = (1.0, 1.0, 4.11)
ob_circle.location = (0.0, 0.0, 3.81)
ob_circle.scale = (2.994, 2.994, 2.994)

# ---- collection membership
col_collection.objects.link(ob_light)
col_collection.objects.link(ob_camera)
col_collection.objects.link(ob_cylinder)
col_collection.objects.link(ob_cylinder_001)
col_collection.objects.link(ob_circle)

# ---- scene / render settings (as saved in the file)
scene.camera = ob_camera
scene.frame_start = 1; scene.frame_end = 250; scene.frame_set(138)
scene.render.engine = 'BLENDER_EEVEE_NEXT'
scene.cycles.sampling_pattern = 'TABULATED_SOBOL'
scene.cycles.use_light_tree = False
scene.view_settings.view_transform = 'Filmic'
bpy.context.view_layer.update()
